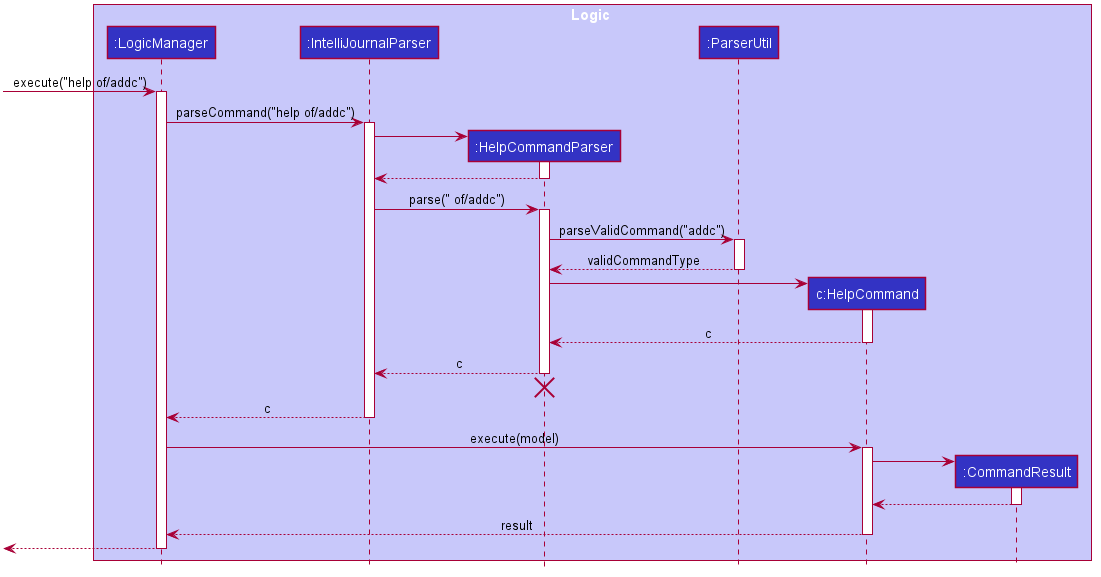

The diagram above was rendered by PlantUML. Its source (embedded in the PNG):
@startuml








skinparam BackgroundColor #FFFFFFF

skinparam Shadowing false

skinparam Class {
    FontColor #FFFFFF
    BorderThickness 1
    BorderColor #FFFFFF
    StereotypeFontColor #FFFFFF
    FontName Arial
}

skinparam Actor {
    BorderColor #000000
    Color #000000
    FontName Arial
}

skinparam Sequence {
    MessageAlign center
    BoxFontSize 15
    BoxPadding 0
    BoxFontColor #FFFFFF
    FontName Arial
}

skinparam Participant {
    FontColor #FFFFFFF
    Padding 20
}

skinparam MinClassWidth 50
skinparam ParticipantPadding 10
skinparam Shadowing false
skinparam DefaultTextAlignment center
skinparam packageStyle Rectangle

hide footbox
hide members
hide circle

box Logic #C8C8FA
participant ":LogicManager" as LogicManager #3333C4
participant ":IntelliJournalParser" as IntelliJournalParser #3333C4
participant ":HelpCommandParser" as HelpCommandParser #3333C4
participant ":ParserUtil" as ParserUtil #3333C4
participant "c:HelpCommand" as HelpCommand #3333C4
participant ":CommandResult" as CommandResult #3333C4
end box

[-> LogicManager : execute("help of/addc")
activate LogicManager

LogicManager -> IntelliJournalParser : parseCommand("help of/addc")
activate IntelliJournalParser

create HelpCommandParser
IntelliJournalParser -> HelpCommandParser
activate HelpCommandParser

HelpCommandParser --> IntelliJournalParser
deactivate HelpCommandParser

IntelliJournalParser -> HelpCommandParser : parse(" of/addc")
activate HelpCommandParser

HelpCommandParser -> ParserUtil : parseValidCommand("addc")
activate ParserUtil

ParserUtil --> HelpCommandParser : validCommandType
deactivate ParserUtil

create HelpCommand
HelpCommandParser -> HelpCommand
activate HelpCommand

HelpCommand --> HelpCommandParser : c
deactivate HelpCommand

HelpCommandParser --> IntelliJournalParser : c
deactivate HelpCommandParser
HelpCommandParser -[hidden]-> IntelliJournalParser
destroy HelpCommandParser

IntelliJournalParser --> LogicManager : c
deactivate IntelliJournalParser

LogicManager -> HelpCommand : execute(model)
activate HelpCommand

create CommandResult
HelpCommand -> CommandResult
activate CommandResult



CommandResult --> HelpCommand
deactivate CommandResult

HelpCommand --> LogicManager : result
deactivate HelpCommand

[<--LogicManager
deactivate LogicManager
@enduml